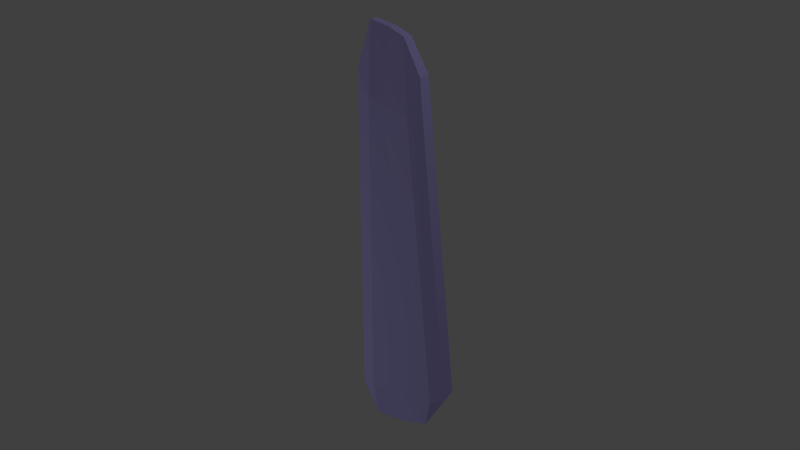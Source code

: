 # Source: crystals03_aries.blend  (saved by Blender 2.74.0; exported with 4.5.12 LTS)
import bpy
from mathutils import Matrix  # noqa: F401  (used for matrix-valued properties, if any)

bpy.ops.wm.read_factory_settings(use_empty=True)
scene = bpy.context.scene
scene.name = 'Scene'

# ---- collections
col_collection_1 = bpy.data.collections.new('Collection 1'); scene.collection.children.link(col_collection_1)
col_collection_20 = bpy.data.collections.new('Collection 20'); scene.collection.children.link(col_collection_20)

# ---- materials (node trees are filled in below, after node groups)
mat_crystal02a = bpy.data.materials.new('crystal02a')
mat_crystal02a.alpha_threshold = 0.0
mat_crystal02a.use_transparent_shadow = False
mat_crystal02a.diffuse_color = (0.535, 0.4846, 1.0, 1.0)
mat_crystal02a.specular_color = (0.535, 0.485, 1.0)
mat_crystal02a.roughness = 0.5
mat_crystal02a.specular_intensity = 0.9242
mat_crystal02a.line_color = (0.0, 0.0, 0.0, 1.0)

# ---- material node trees

# ---- world
world_world = bpy.data.worlds.new('World'); scene.world = world_world
world_world.color = (0.05088, 0.05088, 0.05088)
world_world.use_sun_shadow = False
world_world.sun_shadow_jitter_overblur = 0.0
world_world.cycles.sampling_method = 'MANUAL'
world_world.cycles.sample_map_resolution = 256

# ---- cameras
cam_camera = bpy.data.cameras.new('Camera')
cam_camera.clip_end = 100.0
cam_camera.lens = 35.0
cam_camera.sensor_width = 32.0
cam_camera.sensor_height = 18.0
cam_camera.ortho_scale = 7.314
cam_camera.dof.focus_distance = 0.0
cam_camera.dof.aperture_fstop = 128.0

# ---- lights
light_lamp_001 = bpy.data.lights.new('Lamp.001', 'POINT')
light_lamp_001.transmission_factor = 0.0
light_lamp_001.cutoff_distance = 30.0
light_lamp_001.energy = 100.0
light_lamp_001.shadow_buffer_clip_start = 1.001
light_lamp_001.shadow_soft_size = 0.1
light_lamp_001.shadow_maximum_resolution = 0.006
light_lamp_001.use_absolute_resolution = True
light_lamp_001.cycles.use_multiple_importance_sampling = False
light_lamp = bpy.data.lights.new('Lamp', 'POINT')
light_lamp.transmission_factor = 0.0
light_lamp.cutoff_distance = 30.0
light_lamp.energy = 100.0
light_lamp.shadow_buffer_clip_start = 1.001
light_lamp.shadow_soft_size = 0.1
light_lamp.shadow_maximum_resolution = 0.006
light_lamp.use_absolute_resolution = True
light_lamp.cycles.use_multiple_importance_sampling = False

# ---- meshes
me_cube_003 = bpy.data.meshes.new('Cube.003')
me_cube_003.from_pydata([(0.1273, -0.1637, 1.386), (0.2471, -0.1045, 1.764), (0.06624, -0.08519, 2.15), (-0.1748, -0.1512, 1.471), (-0.3094, -0.1513, 1.541), (-0.4585, -0.09158, 1.808), (-0.3092, -0.07396, 2.311), (-0.09678, -0.07396, 2.241), (0.1031, 0.1402, 1.744), (0.2471, 0.1045, 1.764), (0.06624, 0.08519, 2.15), (-0.09678, 0.1283, 1.762), (-0.3138, 0.1336, 1.762), (-0.4585, 0.09158, 1.71), (-0.3092, 0.07396, 2.311), (-0.09678, 0.07396, 2.241), (0.3884, -0.1819, -1.835), (0.5323, -0.1257, -1.815), (0.3106, -0.1257, -2.164), (0.0, -0.1819, -1.79), (-0.3138, -0.1819, -1.79), (-0.4585, -0.1257, -1.79), (-0.3106, -0.08835, -2.18), (0.0, -0.08835, -2.223), (0.3884, 0.2063, -1.835), (0.5323, 0.1257, -1.815), (0.3106, 0.1257, -2.164), (0.0, 0.2063, -1.927), (-0.3138, 0.1819, -1.79), (-0.4585, 0.1257, -1.79), (-0.3106, 0.08835, -2.208), (0.0, 0.08835, -2.223)], [], [(10, 15, 7, 2), (21, 20, 4, 5), (16, 0, 3, 19), (17, 25, 9, 1), (2, 0, 1), (2, 7, 3, 0), (25, 24, 8, 9), (6, 14, 13, 5), (20, 19, 3, 4), (18, 26, 25, 17), (6, 5, 4), (6, 4, 3, 7), (29, 13, 12, 28), (24, 27, 11, 8), (10, 9, 8), (10, 8, 11, 15), (28, 12, 11, 27), (14, 12, 13), (14, 15, 11, 12), (26, 18, 23, 31), (30, 31, 23, 22), (18, 17, 16), (18, 16, 19, 23), (5, 13, 29, 21), (21, 29, 30, 22), (22, 20, 21), (22, 23, 19, 20), (26, 24, 25), (26, 31, 27, 24), (30, 29, 28), (30, 28, 27, 31), (17, 1, 0, 16), (1, 9, 10, 2), (14, 6, 7, 15)])
_uv = me_cube_003.uv_layers.new(name='UVMap')
_uv.uv.foreach_set('vector', [0.3482, 0.9264, 0.3817, 0.9474, 0.3678, 0.9755, 0.3309, 0.959, 0.05692, 0.1258, 0.08945, 0.1299, 0.07917, 0.8187, 0.04301, 0.8765, 0.2277, 0.1283, 0.1698, 0.7861, 0.1079, 0.8043, 0.1523, 0.1331, 0.2593, 0.1298, 0.3149, 0.1124, 0.2431, 0.8807, 0.1988, 0.8672, 0.1615, 0.9553, 0.1698, 0.7861, 0.1988, 0.8672, 0.1615, 0.9553, 0.1233, 0.9761, 0.1079, 0.8043, 0.1698, 0.7861, 0.3151, 0.08144, 0.3505, 0.08183, 0.3469, 0.8387, 0.3151, 0.8412, 0.07218, 0.9908, 0.03738, 0.9999, 0.0001025, 0.8611, 0.04301, 0.8765, 0.08945, 0.1299, 0.1523, 0.1331, 0.1079, 0.8043, 0.07917, 0.8187, 0.215, 0.06835, 0.253, 0.02132, 0.3149, 0.1124, 0.2593, 0.1298, 0.07218, 0.9908, 0.04301, 0.8765, 0.07917, 0.8187, 0.07218, 0.9908, 0.07917, 0.8187, 0.1079, 0.8043, 0.1233, 0.9761, 0.5292, 0.1028, 0.4686, 0.8421, 0.4356, 0.8498, 0.4962, 0.1011, 0.3505, 0.08183, 0.4324, 0.06791, 0.3893, 0.846, 0.3469, 0.8387, 0.3482, 0.9264, 0.3151, 0.8412, 0.3469, 0.8387, 0.3482, 0.9264, 0.3469, 0.8387, 0.3893, 0.846, 0.3817, 0.9474, 0.4962, 0.1011, 0.4356, 0.8498, 0.3893, 0.846, 0.4324, 0.06791, 0.4251, 0.9669, 0.4356, 0.8498, 0.4686, 0.8421, 0.4251, 0.9669, 0.3817, 0.9474, 0.3893, 0.846, 0.4356, 0.8498, 0.253, 0.02132, 0.215, 0.06835, 0.1585, 0.04526, 0.164, 0.0001023, 0.07832, 0.01346, 0.164, 0.0001023, 0.1585, 0.04526, 0.09586, 0.05497, 0.215, 0.06835, 0.2593, 0.1298, 0.2277, 0.1283, 0.215, 0.06835, 0.2277, 0.1283, 0.1523, 0.1331, 0.1585, 0.04526, 0.04301, 0.8765, 0.0001025, 0.8611, 0.0001023, 0.1008, 0.05692, 0.1258, 0.05692, 0.1258, 0.0001023, 0.1008, 0.07832, 0.01346, 0.09586, 0.05497, 0.09586, 0.05497, 0.08945, 0.1299, 0.05692, 0.1258, 0.09586, 0.05497, 0.1585, 0.04526, 0.1523, 0.1331, 0.08945, 0.1299, 0.3688, 0.01043, 0.3505, 0.08183, 0.3151, 0.08144, 0.3688, 0.01043, 0.438, 0.0001023, 0.4324, 0.06791, 0.3505, 0.08183, 0.5051, 0.009978, 0.5292, 0.1028, 0.4962, 0.1011, 0.5051, 0.009978, 0.4962, 0.1011, 0.4324, 0.06791, 0.438, 0.0001023, 0.2593, 0.1298, 0.1988, 0.8672, 0.1698, 0.7861, 0.2277, 0.1283, 0.1988, 0.8672, 0.2431, 0.8807, 0.1986, 0.9714, 0.1615, 0.9553, 0.4251, 0.9669, 0.4116, 0.9961, 0.3678, 0.9755, 0.3817, 0.9474])
me_cube_003.materials.append(mat_crystal02a)
me_cube_003.use_remesh_preserve_volume = False
me_cube_003.use_remesh_preserve_attributes = False
me_cube_003.use_mirror_vertex_groups = False
me_cube_003.update()

# ---- objects
ob_cube = bpy.data.objects.new('Cube', me_cube_003)
ob_lamp_001 = bpy.data.objects.new('Lamp.001', light_lamp_001)
ob_lamp = bpy.data.objects.new('Lamp', light_lamp)
ob_camera = bpy.data.objects.new('Camera', cam_camera)

# ---- transforms, parenting, visibility, modifiers, constraints
ob_cube.location = (0.0, 0.0, 0.0)
ob_cube.lineart.crease_threshold = 0.0
ob_lamp_001.location = (-5.07, -4.734, -1.329)
ob_lamp_001.rotation_euler = (0.6503, 0.05522, 1.866)
ob_lamp_001.lock_rotations_4d = False
ob_lamp_001.empty_display_type = 'ARROWS'
ob_lamp_001.color = (0.0, 0.0, 0.0, 0.0)
ob_lamp_001.lineart.crease_threshold = 0.0
ob_lamp.location = (4.076, 1.005, 5.904)
ob_lamp.rotation_euler = (0.6503, 0.05522, 1.866)
ob_lamp.lock_rotations_4d = False
ob_lamp.empty_display_type = 'ARROWS'
ob_lamp.color = (0.0, 0.0, 0.0, 0.0)
ob_lamp.lineart.crease_threshold = 0.0
ob_camera.location = (3.856, -7.953, 3.302)
ob_camera.rotation_euler = (1.228, 0.01097, 0.4519)
ob_camera.lock_rotations_4d = False
ob_camera.empty_display_type = 'ARROWS'
ob_camera.color = (0.0, 0.0, 0.0, 0.0)
ob_camera.display_type = 'WIRE'
ob_camera.lineart.crease_threshold = 0.0

# ---- collection membership
col_collection_1.objects.link(ob_cube)
col_collection_20.objects.link(ob_lamp_001)
col_collection_20.objects.link(ob_lamp)
col_collection_20.objects.link(ob_camera)

# ---- scene / render settings (as saved in the file)
scene.camera = ob_camera
scene.frame_start = 1; scene.frame_end = 30; scene.frame_set(1)
scene.render.engine = 'BLENDER_EEVEE_NEXT'
scene.render.resolution_percentage = 50
scene.render.dither_intensity = 0.0
scene.cycles.use_denoising = False
scene.cycles.samples = 10
scene.cycles.sampling_pattern = 'TABULATED_SOBOL'
scene.cycles.light_sampling_threshold = 0.0
scene.cycles.use_adaptive_sampling = False
scene.cycles.use_light_tree = False
scene.cycles.blur_glossy = 0.0
scene.cycles.pixel_filter_type = 'GAUSSIAN'
scene.cycles.sample_clamp_indirect = 0.0
scene.view_settings.view_transform = 'Standard'
bpy.context.view_layer.update()
